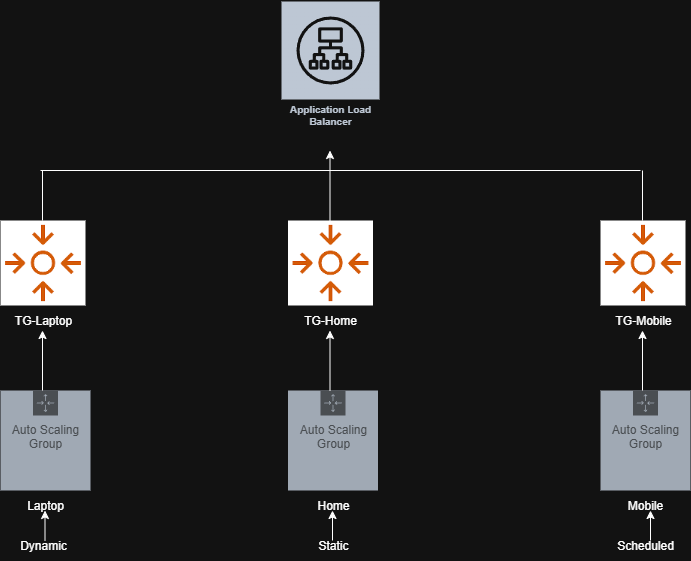

The diagram above was exported from draw.io. Its source (the exported page's mxGraphModel, read from the mxfile embedded in the PNG):
<mxGraphModel dx="1042" dy="562" grid="1" gridSize="10" guides="1" tooltips="1" connect="1" arrows="1" fold="1" page="1" pageScale="1" pageWidth="850" pageHeight="1100" math="0" shadow="0">
  <root>
    <mxCell id="0" />
    <mxCell id="1" parent="0" />
    <mxCell id="cKkQDsm8HsH-wKdTKUiu-1" value="Application Load Balancer" style="sketch=0;outlineConnect=0;fontColor=#232F3E;gradientColor=none;strokeColor=#ffffff;fillColor=#232F3E;dashed=0;verticalLabelPosition=middle;verticalAlign=bottom;align=center;html=1;whiteSpace=wrap;fontSize=10;fontStyle=1;spacing=3;shape=mxgraph.aws4.productIcon;prIcon=mxgraph.aws4.application_load_balancer;" vertex="1" parent="1">
      <mxGeometry x="360" y="10" width="100" height="130" as="geometry" />
    </mxCell>
    <mxCell id="cKkQDsm8HsH-wKdTKUiu-2" value="" style="shape=image;imageAspect=0;aspect=fixed;verticalLabelPosition=bottom;verticalAlign=top;image=https://encrypted-tbn0.gstatic.com/images?q=tbn:ANd9GcTlmnyCE3yxSCVmQM-_QP6WtKtnGFnp41tR-w&amp;s;" vertex="1" parent="1">
      <mxGeometry x="80" y="230" width="85" height="85" as="geometry" />
    </mxCell>
    <mxCell id="cKkQDsm8HsH-wKdTKUiu-3" value="" style="shape=image;imageAspect=0;aspect=fixed;verticalLabelPosition=bottom;verticalAlign=top;image=https://encrypted-tbn0.gstatic.com/images?q=tbn:ANd9GcTlmnyCE3yxSCVmQM-_QP6WtKtnGFnp41tR-w&amp;s;" vertex="1" parent="1">
      <mxGeometry x="367.5" y="230" width="85" height="85" as="geometry" />
    </mxCell>
    <mxCell id="cKkQDsm8HsH-wKdTKUiu-4" value="" style="shape=image;imageAspect=0;aspect=fixed;verticalLabelPosition=bottom;verticalAlign=top;image=https://encrypted-tbn0.gstatic.com/images?q=tbn:ANd9GcTlmnyCE3yxSCVmQM-_QP6WtKtnGFnp41tR-w&amp;s;" vertex="1" parent="1">
      <mxGeometry x="680" y="230" width="85" height="85" as="geometry" />
    </mxCell>
    <mxCell id="cKkQDsm8HsH-wKdTKUiu-5" value="Auto Scaling Group" style="sketch=0;outlineConnect=0;gradientColor=none;html=1;whiteSpace=wrap;fontSize=12;fontStyle=0;shape=mxgraph.aws4.groupCenter;grIcon=mxgraph.aws4.group_auto_scaling_group;grStroke=0;strokeColor=#B6BABF;fillColor=#47515E;verticalAlign=top;align=center;fontColor=#B6BABF;dashed=0;spacingTop=25;" vertex="1" parent="1">
      <mxGeometry x="80" y="400" width="90" height="100" as="geometry" />
    </mxCell>
    <mxCell id="cKkQDsm8HsH-wKdTKUiu-6" value="Auto Scaling Group" style="sketch=0;outlineConnect=0;gradientColor=none;html=1;whiteSpace=wrap;fontSize=12;fontStyle=0;shape=mxgraph.aws4.groupCenter;grIcon=mxgraph.aws4.group_auto_scaling_group;grStroke=0;strokeColor=#B6BABF;fillColor=#47515E;verticalAlign=top;align=center;fontColor=#B6BABF;dashed=0;spacingTop=25;" vertex="1" parent="1">
      <mxGeometry x="367.5" y="400" width="90" height="100" as="geometry" />
    </mxCell>
    <mxCell id="cKkQDsm8HsH-wKdTKUiu-7" value="Auto Scaling Group" style="sketch=0;outlineConnect=0;gradientColor=none;html=1;whiteSpace=wrap;fontSize=12;fontStyle=0;shape=mxgraph.aws4.groupCenter;grIcon=mxgraph.aws4.group_auto_scaling_group;grStroke=0;strokeColor=#B6BABF;fillColor=#47515E;verticalAlign=top;align=center;fontColor=#B6BABF;dashed=0;spacingTop=25;" vertex="1" parent="1">
      <mxGeometry x="680" y="400" width="90" height="100" as="geometry" />
    </mxCell>
    <mxCell id="cKkQDsm8HsH-wKdTKUiu-8" value="TG-Laptop" style="text;strokeColor=none;align=center;fillColor=none;html=1;verticalAlign=middle;whiteSpace=wrap;rounded=0;" vertex="1" parent="1">
      <mxGeometry x="92.5" y="315" width="60" height="30" as="geometry" />
    </mxCell>
    <mxCell id="cKkQDsm8HsH-wKdTKUiu-9" value="TG-Home" style="text;strokeColor=none;align=center;fillColor=none;html=1;verticalAlign=middle;whiteSpace=wrap;rounded=0;" vertex="1" parent="1">
      <mxGeometry x="380" y="315" width="60" height="30" as="geometry" />
    </mxCell>
    <mxCell id="cKkQDsm8HsH-wKdTKUiu-10" value="TG-Mobile" style="text;strokeColor=none;align=center;fillColor=none;html=1;verticalAlign=middle;whiteSpace=wrap;rounded=0;" vertex="1" parent="1">
      <mxGeometry x="692.5" y="315" width="60" height="30" as="geometry" />
    </mxCell>
    <mxCell id="cKkQDsm8HsH-wKdTKUiu-11" value="Laptop" style="text;strokeColor=none;align=center;fillColor=none;html=1;verticalAlign=middle;whiteSpace=wrap;rounded=0;" vertex="1" parent="1">
      <mxGeometry x="95" y="500" width="60" height="30" as="geometry" />
    </mxCell>
    <mxCell id="cKkQDsm8HsH-wKdTKUiu-12" value="Home" style="text;strokeColor=none;align=center;fillColor=none;html=1;verticalAlign=middle;whiteSpace=wrap;rounded=0;" vertex="1" parent="1">
      <mxGeometry x="382.5" y="500" width="60" height="30" as="geometry" />
    </mxCell>
    <mxCell id="cKkQDsm8HsH-wKdTKUiu-13" value="Mobile" style="text;strokeColor=none;align=center;fillColor=none;html=1;verticalAlign=middle;whiteSpace=wrap;rounded=0;" vertex="1" parent="1">
      <mxGeometry x="695" y="500" width="60" height="30" as="geometry" />
    </mxCell>
    <mxCell id="cKkQDsm8HsH-wKdTKUiu-15" value="" style="edgeStyle=none;orthogonalLoop=1;jettySize=auto;html=1;rounded=0;" edge="1" parent="1">
      <mxGeometry width="80" relative="1" as="geometry">
        <mxPoint x="122" y="400" as="sourcePoint" />
        <mxPoint x="122" y="340" as="targetPoint" />
        <Array as="points" />
      </mxGeometry>
    </mxCell>
    <mxCell id="cKkQDsm8HsH-wKdTKUiu-16" value="" style="edgeStyle=none;orthogonalLoop=1;jettySize=auto;html=1;rounded=0;" edge="1" parent="1">
      <mxGeometry width="80" relative="1" as="geometry">
        <mxPoint x="409.5" y="400" as="sourcePoint" />
        <mxPoint x="409.5" y="340" as="targetPoint" />
        <Array as="points" />
      </mxGeometry>
    </mxCell>
    <mxCell id="cKkQDsm8HsH-wKdTKUiu-17" value="" style="edgeStyle=none;orthogonalLoop=1;jettySize=auto;html=1;rounded=0;" edge="1" parent="1">
      <mxGeometry width="80" relative="1" as="geometry">
        <mxPoint x="722" y="400" as="sourcePoint" />
        <mxPoint x="722" y="340" as="targetPoint" />
        <Array as="points" />
      </mxGeometry>
    </mxCell>
    <mxCell id="cKkQDsm8HsH-wKdTKUiu-18" value="" style="edgeStyle=none;orthogonalLoop=1;jettySize=auto;html=1;rounded=0;endArrow=none;endFill=0;" edge="1" parent="1">
      <mxGeometry width="80" relative="1" as="geometry">
        <mxPoint x="122" y="230" as="sourcePoint" />
        <mxPoint x="122" y="180" as="targetPoint" />
        <Array as="points" />
      </mxGeometry>
    </mxCell>
    <mxCell id="cKkQDsm8HsH-wKdTKUiu-19" value="" style="edgeStyle=none;orthogonalLoop=1;jettySize=auto;html=1;rounded=0;endArrow=none;endFill=0;" edge="1" parent="1">
      <mxGeometry width="80" relative="1" as="geometry">
        <mxPoint x="409.5" y="230" as="sourcePoint" />
        <mxPoint x="409.5" y="180" as="targetPoint" />
        <Array as="points" />
      </mxGeometry>
    </mxCell>
    <mxCell id="cKkQDsm8HsH-wKdTKUiu-20" value="" style="edgeStyle=none;orthogonalLoop=1;jettySize=auto;html=1;rounded=0;endArrow=none;endFill=0;" edge="1" parent="1">
      <mxGeometry width="80" relative="1" as="geometry">
        <mxPoint x="722" y="230" as="sourcePoint" />
        <mxPoint x="722" y="180" as="targetPoint" />
        <Array as="points" />
      </mxGeometry>
    </mxCell>
    <mxCell id="cKkQDsm8HsH-wKdTKUiu-21" value="" style="edgeStyle=none;orthogonalLoop=1;jettySize=auto;html=1;rounded=0;endArrow=none;endFill=0;" edge="1" parent="1">
      <mxGeometry width="80" relative="1" as="geometry">
        <mxPoint x="120" y="180" as="sourcePoint" />
        <mxPoint x="720" y="180" as="targetPoint" />
        <Array as="points" />
      </mxGeometry>
    </mxCell>
    <mxCell id="cKkQDsm8HsH-wKdTKUiu-22" value="" style="edgeStyle=none;orthogonalLoop=1;jettySize=auto;html=1;rounded=0;" edge="1" parent="1">
      <mxGeometry width="80" relative="1" as="geometry">
        <mxPoint x="409.5" y="180" as="sourcePoint" />
        <mxPoint x="409.5" y="160" as="targetPoint" />
        <Array as="points" />
      </mxGeometry>
    </mxCell>
    <mxCell id="cKkQDsm8HsH-wKdTKUiu-23" value="Dynamic" style="text;strokeColor=none;align=center;fillColor=none;html=1;verticalAlign=middle;whiteSpace=wrap;rounded=0;" vertex="1" parent="1">
      <mxGeometry x="92.5" y="540" width="60" height="30" as="geometry" />
    </mxCell>
    <mxCell id="cKkQDsm8HsH-wKdTKUiu-24" value="Static" style="text;strokeColor=none;align=center;fillColor=none;html=1;verticalAlign=middle;whiteSpace=wrap;rounded=0;" vertex="1" parent="1">
      <mxGeometry x="382.5" y="540" width="60" height="30" as="geometry" />
    </mxCell>
    <mxCell id="cKkQDsm8HsH-wKdTKUiu-25" value="Scheduled" style="text;strokeColor=none;align=center;fillColor=none;html=1;verticalAlign=middle;whiteSpace=wrap;rounded=0;" vertex="1" parent="1">
      <mxGeometry x="695" y="540" width="60" height="30" as="geometry" />
    </mxCell>
    <mxCell id="cKkQDsm8HsH-wKdTKUiu-26" value="" style="edgeStyle=none;orthogonalLoop=1;jettySize=auto;html=1;rounded=0;" edge="1" parent="1">
      <mxGeometry width="80" relative="1" as="geometry">
        <mxPoint x="124.5" y="550" as="sourcePoint" />
        <mxPoint x="124.5" y="520" as="targetPoint" />
        <Array as="points" />
      </mxGeometry>
    </mxCell>
    <mxCell id="cKkQDsm8HsH-wKdTKUiu-27" value="" style="edgeStyle=none;orthogonalLoop=1;jettySize=auto;html=1;rounded=0;" edge="1" parent="1">
      <mxGeometry width="80" relative="1" as="geometry">
        <mxPoint x="412" y="550" as="sourcePoint" />
        <mxPoint x="412" y="520" as="targetPoint" />
        <Array as="points" />
      </mxGeometry>
    </mxCell>
    <mxCell id="cKkQDsm8HsH-wKdTKUiu-28" value="" style="edgeStyle=none;orthogonalLoop=1;jettySize=auto;html=1;rounded=0;" edge="1" parent="1">
      <mxGeometry width="80" relative="1" as="geometry">
        <mxPoint x="730" y="550" as="sourcePoint" />
        <mxPoint x="730" y="520" as="targetPoint" />
        <Array as="points" />
      </mxGeometry>
    </mxCell>
  </root>
</mxGraphModel>